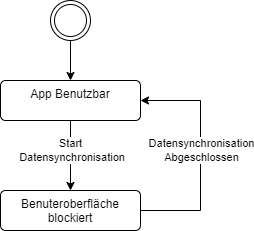

The diagram above was exported from draw.io. Its source (the exported page's mxGraphModel, read from the mxfile embedded in the PNG):
<mxGraphModel dx="1098" dy="1068" grid="1" gridSize="10" guides="1" tooltips="1" connect="1" arrows="1" fold="1" page="1" pageScale="1" pageWidth="1169" pageHeight="827" math="0" shadow="0">
  <root>
    <mxCell id="0" />
    <mxCell id="1" parent="0" />
    <mxCell id="6d2RRHH0ZeyVcE9O1ymx-3" value="" style="edgeStyle=orthogonalEdgeStyle;rounded=0;orthogonalLoop=1;jettySize=auto;html=1;" edge="1" parent="1" source="6d2RRHH0ZeyVcE9O1ymx-1" target="6d2RRHH0ZeyVcE9O1ymx-2">
      <mxGeometry relative="1" as="geometry" />
    </mxCell>
    <mxCell id="6d2RRHH0ZeyVcE9O1ymx-1" value="" style="ellipse;shape=doubleEllipse;html=1;dashed=0;whiteSpace=wrap;aspect=fixed;" vertex="1" parent="1">
      <mxGeometry x="240" y="160" width="40" height="40" as="geometry" />
    </mxCell>
    <mxCell id="6d2RRHH0ZeyVcE9O1ymx-5" value="" style="edgeStyle=orthogonalEdgeStyle;rounded=0;orthogonalLoop=1;jettySize=auto;html=1;" edge="1" parent="1" source="6d2RRHH0ZeyVcE9O1ymx-2" target="6d2RRHH0ZeyVcE9O1ymx-4">
      <mxGeometry relative="1" as="geometry" />
    </mxCell>
    <mxCell id="6d2RRHH0ZeyVcE9O1ymx-6" value="Start&lt;div&gt;&amp;nbsp;Datensynchronisation&lt;/div&gt;" style="edgeLabel;html=1;align=center;verticalAlign=middle;resizable=0;points=[];" vertex="1" connectable="0" parent="6d2RRHH0ZeyVcE9O1ymx-5">
      <mxGeometry x="-0.175" y="-1" relative="1" as="geometry">
        <mxPoint as="offset" />
      </mxGeometry>
    </mxCell>
    <mxCell id="6d2RRHH0ZeyVcE9O1ymx-2" value="App Benutzbar" style="html=1;align=center;verticalAlign=top;rounded=1;absoluteArcSize=1;arcSize=10;dashed=0;whiteSpace=wrap;" vertex="1" parent="1">
      <mxGeometry x="190" y="240" width="140" height="40" as="geometry" />
    </mxCell>
    <mxCell id="6d2RRHH0ZeyVcE9O1ymx-7" style="edgeStyle=orthogonalEdgeStyle;rounded=0;orthogonalLoop=1;jettySize=auto;html=1;entryX=1;entryY=0.5;entryDx=0;entryDy=0;" edge="1" parent="1" source="6d2RRHH0ZeyVcE9O1ymx-4" target="6d2RRHH0ZeyVcE9O1ymx-2">
      <mxGeometry relative="1" as="geometry">
        <Array as="points">
          <mxPoint x="390" y="370" />
          <mxPoint x="390" y="260" />
        </Array>
      </mxGeometry>
    </mxCell>
    <mxCell id="6d2RRHH0ZeyVcE9O1ymx-8" value="Datensynchronisation&lt;div&gt;Abgeschlossen&lt;/div&gt;" style="edgeLabel;html=1;align=center;verticalAlign=middle;resizable=0;points=[];" vertex="1" connectable="0" parent="6d2RRHH0ZeyVcE9O1ymx-7">
      <mxGeometry x="0.0522" relative="1" as="geometry">
        <mxPoint as="offset" />
      </mxGeometry>
    </mxCell>
    <mxCell id="6d2RRHH0ZeyVcE9O1ymx-4" value="Benuteroberfläche blockiert" style="html=1;align=center;verticalAlign=top;rounded=1;absoluteArcSize=1;arcSize=10;dashed=0;whiteSpace=wrap;" vertex="1" parent="1">
      <mxGeometry x="190" y="350" width="140" height="40" as="geometry" />
    </mxCell>
  </root>
</mxGraphModel>